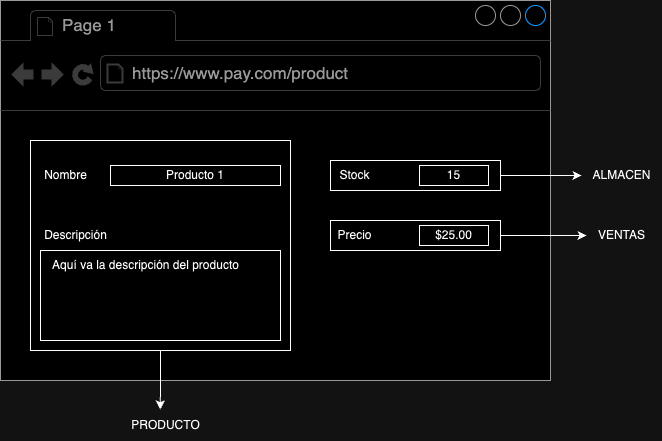

The diagram above was exported from draw.io. Its source (the exported page's mxGraphModel, read from the mxfile embedded in the PNG):
<mxGraphModel dx="1026" dy="603" grid="1" gridSize="10" guides="1" tooltips="1" connect="1" arrows="1" fold="1" page="1" pageScale="1" pageWidth="827" pageHeight="1169" math="0" shadow="0">
  <root>
    <mxCell id="0" />
    <mxCell id="1" parent="0" />
    <mxCell id="2" value="" style="strokeWidth=1;shadow=0;dashed=0;align=center;html=1;shape=mxgraph.mockup.containers.browserWindow;rSize=0;strokeColor=#666666;strokeColor2=#008cff;strokeColor3=#c4c4c4;mainText=,;recursiveResize=0;" vertex="1" parent="1">
      <mxGeometry x="99" y="1290" width="550" height="380" as="geometry" />
    </mxCell>
    <mxCell id="3" value="" style="rounded=0;whiteSpace=wrap;html=1;" vertex="1" parent="2">
      <mxGeometry x="330" y="220" width="170" height="30" as="geometry" />
    </mxCell>
    <mxCell id="4" value="" style="rounded=0;whiteSpace=wrap;html=1;" vertex="1" parent="2">
      <mxGeometry x="330" y="160" width="170" height="30" as="geometry" />
    </mxCell>
    <mxCell id="5" value="Page 1" style="strokeWidth=1;shadow=0;dashed=0;align=center;html=1;shape=mxgraph.mockup.containers.anchor;fontSize=17;fontColor=#666666;align=left;whiteSpace=wrap;" vertex="1" parent="2">
      <mxGeometry x="60" y="12" width="110" height="26" as="geometry" />
    </mxCell>
    <mxCell id="6" value="https://www.pay.com/product" style="strokeWidth=1;shadow=0;dashed=0;align=center;html=1;shape=mxgraph.mockup.containers.anchor;rSize=0;fontSize=17;fontColor=#666666;align=left;" vertex="1" parent="2">
      <mxGeometry x="130" y="60" width="250" height="26" as="geometry" />
    </mxCell>
    <mxCell id="7" value="" style="rounded=0;whiteSpace=wrap;html=1;" vertex="1" parent="2">
      <mxGeometry x="30" y="140" width="260" height="210" as="geometry" />
    </mxCell>
    <mxCell id="8" value="Nombre" style="text;html=1;align=center;verticalAlign=middle;resizable=0;points=[];autosize=1;strokeColor=none;fillColor=none;" vertex="1" parent="2">
      <mxGeometry x="30" y="160" width="70" height="30" as="geometry" />
    </mxCell>
    <mxCell id="9" value="Descripción" style="text;html=1;align=center;verticalAlign=middle;resizable=0;points=[];autosize=1;strokeColor=none;fillColor=none;" vertex="1" parent="2">
      <mxGeometry x="30" y="220" width="90" height="30" as="geometry" />
    </mxCell>
    <mxCell id="10" value="" style="rounded=0;whiteSpace=wrap;html=1;" vertex="1" parent="2">
      <mxGeometry x="40" y="250" width="240" height="90" as="geometry" />
    </mxCell>
    <mxCell id="11" value="Producto 1" style="rounded=0;whiteSpace=wrap;html=1;" vertex="1" parent="2">
      <mxGeometry x="110" y="165" width="170" height="20" as="geometry" />
    </mxCell>
    <mxCell id="12" value="Stock" style="text;html=1;align=center;verticalAlign=middle;resizable=0;points=[];autosize=1;strokeColor=none;fillColor=none;" vertex="1" parent="2">
      <mxGeometry x="329" y="160" width="50" height="30" as="geometry" />
    </mxCell>
    <mxCell id="13" value="Precio" style="text;html=1;align=center;verticalAlign=middle;resizable=0;points=[];autosize=1;strokeColor=none;fillColor=none;" vertex="1" parent="2">
      <mxGeometry x="324" y="220" width="60" height="30" as="geometry" />
    </mxCell>
    <mxCell id="14" value="15" style="rounded=0;whiteSpace=wrap;html=1;" vertex="1" parent="2">
      <mxGeometry x="419" y="165" width="69" height="20" as="geometry" />
    </mxCell>
    <mxCell id="15" value="$25.00" style="rounded=0;whiteSpace=wrap;html=1;" vertex="1" parent="2">
      <mxGeometry x="419" y="225" width="69" height="20" as="geometry" />
    </mxCell>
    <mxCell id="16" value="Aquí va la descripción del producto" style="text;html=1;align=center;verticalAlign=middle;resizable=0;points=[];autosize=1;strokeColor=none;fillColor=none;" vertex="1" parent="2">
      <mxGeometry x="40" y="250" width="210" height="30" as="geometry" />
    </mxCell>
    <mxCell id="17" value="ALMACEN" style="text;html=1;align=center;verticalAlign=middle;resizable=0;points=[];autosize=1;strokeColor=none;fillColor=none;" vertex="1" parent="1">
      <mxGeometry x="680" y="1450" width="80" height="30" as="geometry" />
    </mxCell>
    <mxCell id="18" value="VENTAS" style="text;html=1;align=center;verticalAlign=middle;resizable=0;points=[];autosize=1;strokeColor=none;fillColor=none;" vertex="1" parent="1">
      <mxGeometry x="685" y="1510" width="70" height="30" as="geometry" />
    </mxCell>
    <mxCell id="19" style="edgeStyle=orthogonalEdgeStyle;rounded=0;orthogonalLoop=1;jettySize=auto;html=1;entryX=0.442;entryY=-0.037;entryDx=0;entryDy=0;entryPerimeter=0;" edge="1" source="7" target="20" parent="1">
      <mxGeometry relative="1" as="geometry">
        <mxPoint x="259" y="1700" as="targetPoint" />
      </mxGeometry>
    </mxCell>
    <mxCell id="20" value="PRODUCTO" style="text;html=1;align=center;verticalAlign=middle;resizable=0;points=[];autosize=1;strokeColor=none;fillColor=none;" vertex="1" parent="1">
      <mxGeometry x="219" y="1700" width="90" height="30" as="geometry" />
    </mxCell>
    <mxCell id="21" style="edgeStyle=orthogonalEdgeStyle;rounded=0;orthogonalLoop=1;jettySize=auto;html=1;" edge="1" source="4" target="17" parent="1">
      <mxGeometry relative="1" as="geometry" />
    </mxCell>
    <mxCell id="22" style="edgeStyle=orthogonalEdgeStyle;rounded=0;orthogonalLoop=1;jettySize=auto;html=1;" edge="1" source="3" target="18" parent="1">
      <mxGeometry relative="1" as="geometry" />
    </mxCell>
  </root>
</mxGraphModel>